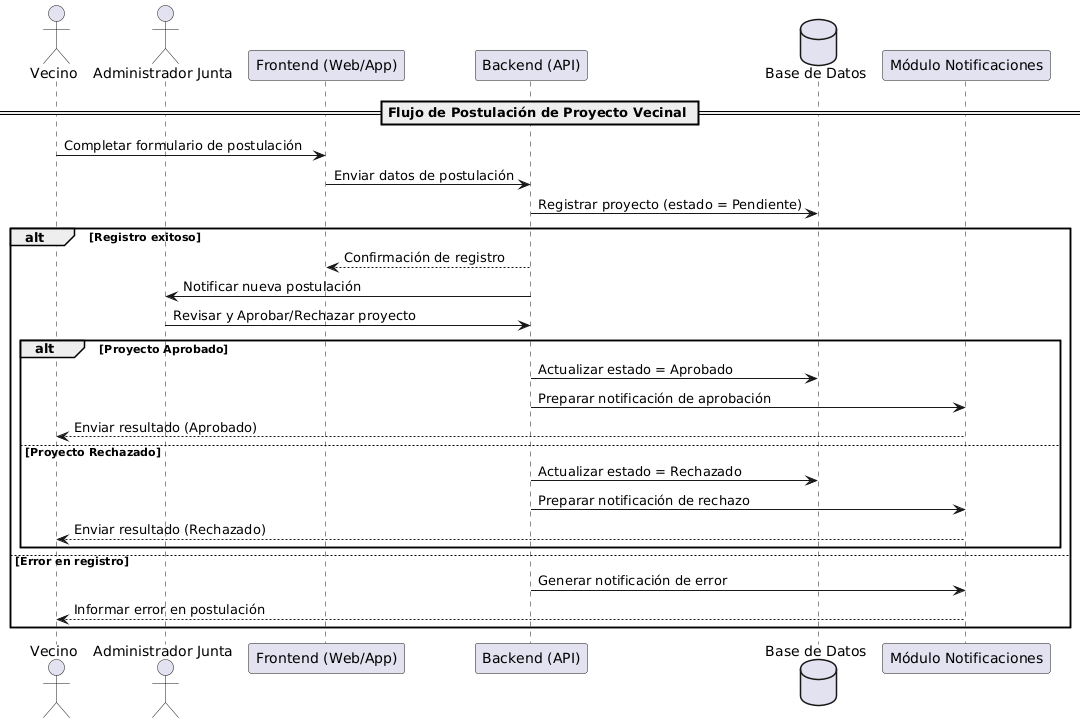

The diagram above was rendered by PlantUML. Its source (embedded in the PNG):
@startuml
actor Vecino
actor "Administrador Junta" as Admin

participant "Frontend (Web/App)" as FE
participant "Backend (API)" as BE
database "Base de Datos" as DB
participant "Módulo Notificaciones" as NOTI

== Flujo de Postulación de Proyecto Vecinal ==

Vecino -> FE : Completar formulario de postulación
FE -> BE : Enviar datos de postulación
BE -> DB : Registrar proyecto (estado = Pendiente)

alt Registro exitoso
    BE --> FE : Confirmación de registro
    BE -> Admin : Notificar nueva postulación
    Admin -> BE : Revisar y Aprobar/Rechazar proyecto

    alt Proyecto Aprobado
        BE -> DB : Actualizar estado = Aprobado
        BE -> NOTI : Preparar notificación de aprobación
        NOTI --> Vecino : Enviar resultado (Aprobado)
    else Proyecto Rechazado
        BE -> DB : Actualizar estado = Rechazado
        BE -> NOTI : Preparar notificación de rechazo
        NOTI --> Vecino : Enviar resultado (Rechazado)
    end

else Error en registro
    BE -> NOTI : Generar notificación de error
    NOTI --> Vecino : Informar error en postulación
end
@enduml